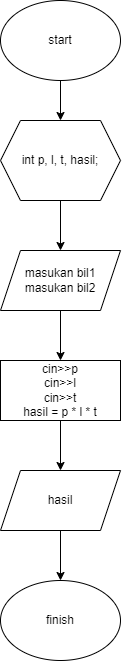

The diagram above was exported from draw.io. Its source (the exported page's mxGraphModel, read from the mxfile embedded in the PNG):
<mxGraphModel dx="1483" dy="916" grid="1" gridSize="10" guides="1" tooltips="1" connect="1" arrows="1" fold="1" page="1" pageScale="1" pageWidth="850" pageHeight="1100" math="0" shadow="0">
  <root>
    <mxCell id="0" />
    <mxCell id="1" parent="0" />
    <mxCell id="oURz64Sc_BQMCb6ZYYCr-8" style="edgeStyle=orthogonalEdgeStyle;rounded=0;orthogonalLoop=1;jettySize=auto;html=1;" edge="1" parent="1" source="oURz64Sc_BQMCb6ZYYCr-1" target="oURz64Sc_BQMCb6ZYYCr-2">
      <mxGeometry relative="1" as="geometry" />
    </mxCell>
    <mxCell id="oURz64Sc_BQMCb6ZYYCr-1" value="start" style="ellipse;whiteSpace=wrap;html=1;" vertex="1" parent="1">
      <mxGeometry x="365" y="60" width="120" height="80" as="geometry" />
    </mxCell>
    <mxCell id="oURz64Sc_BQMCb6ZYYCr-9" style="edgeStyle=orthogonalEdgeStyle;rounded=0;orthogonalLoop=1;jettySize=auto;html=1;" edge="1" parent="1" source="oURz64Sc_BQMCb6ZYYCr-2" target="oURz64Sc_BQMCb6ZYYCr-3">
      <mxGeometry relative="1" as="geometry" />
    </mxCell>
    <mxCell id="oURz64Sc_BQMCb6ZYYCr-2" value="int p, l, t, hasil;" style="shape=hexagon;perimeter=hexagonPerimeter2;whiteSpace=wrap;html=1;fixedSize=1;" vertex="1" parent="1">
      <mxGeometry x="365" y="180" width="120" height="80" as="geometry" />
    </mxCell>
    <mxCell id="oURz64Sc_BQMCb6ZYYCr-10" style="edgeStyle=orthogonalEdgeStyle;rounded=0;orthogonalLoop=1;jettySize=auto;html=1;" edge="1" parent="1" source="oURz64Sc_BQMCb6ZYYCr-3" target="oURz64Sc_BQMCb6ZYYCr-5">
      <mxGeometry relative="1" as="geometry" />
    </mxCell>
    <mxCell id="oURz64Sc_BQMCb6ZYYCr-3" value="masukan bil1&lt;br&gt;masukan bil2" style="shape=parallelogram;perimeter=parallelogramPerimeter;whiteSpace=wrap;html=1;fixedSize=1;" vertex="1" parent="1">
      <mxGeometry x="365" y="310" width="120" height="60" as="geometry" />
    </mxCell>
    <mxCell id="oURz64Sc_BQMCb6ZYYCr-11" style="edgeStyle=orthogonalEdgeStyle;rounded=0;orthogonalLoop=1;jettySize=auto;html=1;entryX=0.5;entryY=0;entryDx=0;entryDy=0;" edge="1" parent="1" source="oURz64Sc_BQMCb6ZYYCr-5" target="oURz64Sc_BQMCb6ZYYCr-6">
      <mxGeometry relative="1" as="geometry">
        <mxPoint x="425" y="510" as="targetPoint" />
      </mxGeometry>
    </mxCell>
    <mxCell id="oURz64Sc_BQMCb6ZYYCr-5" value="cin&amp;gt;&amp;gt;p&lt;br&gt;cin&amp;gt;&amp;gt;l&lt;br&gt;cin&amp;gt;&amp;gt;t&lt;br&gt;hasil = p * l * t" style="rounded=0;whiteSpace=wrap;html=1;" vertex="1" parent="1">
      <mxGeometry x="365" y="420" width="120" height="60" as="geometry" />
    </mxCell>
    <mxCell id="oURz64Sc_BQMCb6ZYYCr-12" value="" style="edgeStyle=orthogonalEdgeStyle;rounded=0;orthogonalLoop=1;jettySize=auto;html=1;" edge="1" parent="1" source="oURz64Sc_BQMCb6ZYYCr-6" target="oURz64Sc_BQMCb6ZYYCr-7">
      <mxGeometry relative="1" as="geometry" />
    </mxCell>
    <mxCell id="oURz64Sc_BQMCb6ZYYCr-6" value="hasil" style="shape=parallelogram;perimeter=parallelogramPerimeter;whiteSpace=wrap;html=1;fixedSize=1;" vertex="1" parent="1">
      <mxGeometry x="365" y="530" width="120" height="60" as="geometry" />
    </mxCell>
    <mxCell id="oURz64Sc_BQMCb6ZYYCr-7" value="finish" style="ellipse;whiteSpace=wrap;html=1;" vertex="1" parent="1">
      <mxGeometry x="365" y="640" width="120" height="80" as="geometry" />
    </mxCell>
  </root>
</mxGraphModel>